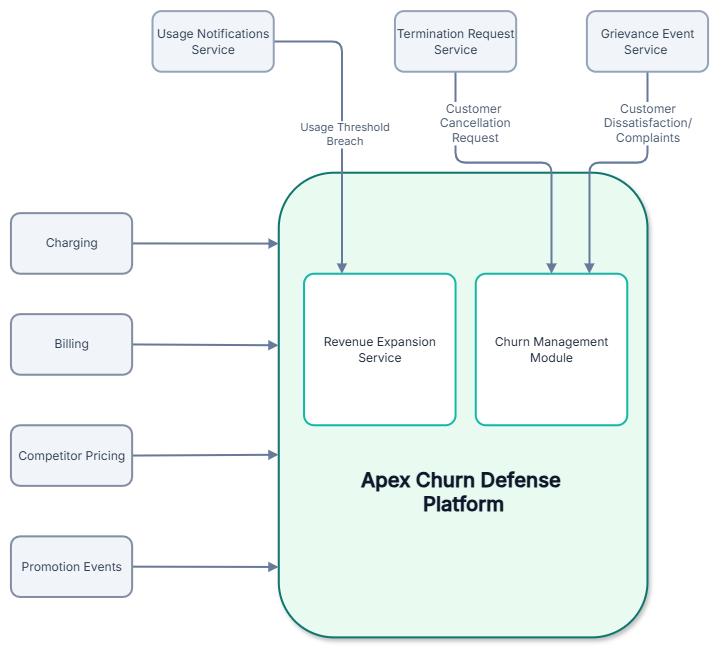

The diagram above was exported from draw.io. Its source (the exported page's mxGraphModel, read from the mxfile embedded in the PNG):
<mxGraphModel dx="2934" dy="1103" grid="1" gridSize="10" guides="1" tooltips="1" connect="1" arrows="1" fold="1" page="1" pageScale="1" pageWidth="850" pageHeight="1100" math="0" shadow="0">
  <root>
    <mxCell id="0" />
    <mxCell id="1" parent="0" />
    <mxCell id="u3BcXGrDtcbl2vc-fSgt-3" parent="1" style="rounded=1;whiteSpace=wrap;html=1;roundedPerimeter=1;fillColor=light-dark(#e9faf1, #43ba43);fontColor=#ffffff;strokeColor=light-dark(#0F766E,#82CD82);gradientColor=none;strokeWidth=2;shadow=1;fontFamily=Inter;textShadow=0;labelBorderColor=none;fontSource=https%3A%2F%2Ffonts.googleapis.com%2Fcss%3Ffamily%3DInter;" value="" vertex="1">
      <mxGeometry height="460" width="365" x="365" y="200" as="geometry" />
    </mxCell>
    <mxCell id="u3BcXGrDtcbl2vc-fSgt-18" edge="1" parent="1" source="u3BcXGrDtcbl2vc-fSgt-1" style="edgeStyle=orthogonalEdgeStyle;rounded=1;orthogonalLoop=1;jettySize=auto;html=1;entryX=0;entryY=0.109;entryDx=0;entryDy=0;labelPadding=0 4;fontFamily=Inter;textShadow=0;labelBorderColor=none;fontSource=https%3A%2F%2Ffonts.googleapis.com%2Fcss%3Ffamily%3DInter;strokeColor=#667A99;strokeWidth=2;fontColor=#4C5C73;labelBackgroundColor=#FFFFFF;jumpStyle=arc;curved=0;collapsedPoints=1;endArrow=block;endFill=1;startSize=5;endSize=5;">
      <mxGeometry relative="1" x="0.0055" as="geometry">
        <mxPoint x="365.0030571578064" y="270.15625558899546" as="targetPoint" />
      </mxGeometry>
    </mxCell>
    <mxCell id="u3BcXGrDtcbl2vc-fSgt-1" parent="1" style="rounded=1;whiteSpace=wrap;html=1;roundedPerimeter=1;shadow=0;glass=0;multiple=0;fontFamily=Inter;textShadow=0;labelBorderColor=none;fontSource=https%3A%2F%2Ffonts.googleapis.com%2Fcss%3Ffamily%3DInter;fillColor=#F1F5F9;strokeColor=#828EA1;fontColor=#334155;strokeWidth=2;" value="Charging" vertex="1">
      <mxGeometry height="60" width="120" x="99.81" y="240" as="geometry" />
    </mxCell>
    <mxCell id="u3BcXGrDtcbl2vc-fSgt-19" edge="1" parent="1" source="u3BcXGrDtcbl2vc-fSgt-2" style="edgeStyle=orthogonalEdgeStyle;rounded=1;orthogonalLoop=1;jettySize=auto;html=1;entryX=0;entryY=0.328;entryDx=0;entryDy=0;labelPadding=0 4;fontFamily=Inter;textShadow=0;labelBorderColor=none;fontSource=https%3A%2F%2Ffonts.googleapis.com%2Fcss%3Ffamily%3DInter;strokeColor=#667A99;strokeWidth=2;fontColor=#4C5C73;labelBackgroundColor=#FFFFFF;jumpStyle=arc;curved=0;collapsedPoints=1;endArrow=block;endFill=1;startSize=5;endSize=5;">
      <mxGeometry relative="1" x="0.0062" as="geometry">
        <mxPoint x="364.81" y="370.8800000000001" as="targetPoint" />
      </mxGeometry>
    </mxCell>
    <mxCell id="u3BcXGrDtcbl2vc-fSgt-2" parent="1" style="rounded=1;whiteSpace=wrap;html=1;roundedPerimeter=1;shadow=0;glass=0;multiple=0;fontFamily=Inter;textShadow=0;labelBorderColor=none;fontSource=https%3A%2F%2Ffonts.googleapis.com%2Fcss%3Ffamily%3DInter;fillColor=#F1F5F9;strokeColor=#828EA1;fontColor=#334155;strokeWidth=2;" value="Billing" vertex="1">
      <mxGeometry height="60" width="120" x="99.81" y="340" as="geometry" />
    </mxCell>
    <mxCell id="u3BcXGrDtcbl2vc-fSgt-20" edge="1" parent="1" source="u3BcXGrDtcbl2vc-fSgt-4" style="edgeStyle=orthogonalEdgeStyle;rounded=1;orthogonalLoop=1;jettySize=auto;html=1;entryX=0.003;entryY=0.563;entryDx=0;entryDy=0;labelPadding=0 4;fontFamily=Inter;textShadow=0;labelBorderColor=none;fontSource=https%3A%2F%2Ffonts.googleapis.com%2Fcss%3Ffamily%3DInter;strokeColor=#667A99;strokeWidth=2;fontColor=#4C5C73;labelBackgroundColor=#FFFFFF;jumpStyle=arc;curved=0;collapsedPoints=1;endArrow=block;endFill=1;startSize=5;endSize=5;">
      <mxGeometry relative="1" x="0.0055" as="geometry">
        <mxPoint x="364.81" y="479.1549295774648" as="targetPoint" />
      </mxGeometry>
    </mxCell>
    <mxCell id="u3BcXGrDtcbl2vc-fSgt-4" parent="1" style="rounded=1;whiteSpace=wrap;html=1;roundedPerimeter=1;shadow=0;glass=0;multiple=0;fontFamily=Inter;textShadow=0;labelBorderColor=none;fontSource=https%3A%2F%2Ffonts.googleapis.com%2Fcss%3Ffamily%3DInter;fillColor=#F1F5F9;strokeColor=#828EA1;fontColor=#334155;strokeWidth=2;" value="Competitor Pricing" vertex="1">
      <mxGeometry height="60" width="120" x="99.81" y="450" as="geometry" />
    </mxCell>
    <mxCell id="u3BcXGrDtcbl2vc-fSgt-21" edge="1" parent="1" source="u3BcXGrDtcbl2vc-fSgt-5" style="edgeStyle=orthogonalEdgeStyle;rounded=1;orthogonalLoop=1;jettySize=auto;html=1;entryX=0.005;entryY=0.802;entryDx=0;entryDy=0;labelPadding=0 4;fontFamily=Inter;textShadow=0;labelBorderColor=none;fontSource=https%3A%2F%2Ffonts.googleapis.com%2Fcss%3Ffamily%3DInter;strokeColor=#667A99;strokeWidth=2;fontColor=#4C5C73;labelBackgroundColor=#FFFFFF;jumpStyle=arc;curved=0;collapsedPoints=1;endArrow=block;endFill=1;startSize=5;endSize=5;">
      <mxGeometry relative="1" x="0.0048" as="geometry">
        <mxPoint x="364.81" y="590.3232323232323" as="targetPoint" />
      </mxGeometry>
    </mxCell>
    <mxCell id="u3BcXGrDtcbl2vc-fSgt-5" parent="1" style="rounded=1;whiteSpace=wrap;html=1;roundedPerimeter=1;shadow=0;glass=0;multiple=0;fontFamily=Inter;textShadow=0;labelBorderColor=none;fontSource=https%3A%2F%2Ffonts.googleapis.com%2Fcss%3Ffamily%3DInter;fillColor=#F1F5F9;strokeColor=#828EA1;fontColor=#334155;strokeWidth=2;" value="Promotion Events" vertex="1">
      <mxGeometry height="60" width="120" x="99.81" y="560" as="geometry" />
    </mxCell>
    <mxCell id="u3BcXGrDtcbl2vc-fSgt-7" edge="1" parent="1" source="u3BcXGrDtcbl2vc-fSgt-6" style="edgeStyle=orthogonalEdgeStyle;rounded=1;orthogonalLoop=1;jettySize=auto;html=1;entryX=0.25;entryY=0;entryDx=0;entryDy=0;labelPadding=0 4;fontFamily=Inter;textShadow=0;labelBorderColor=none;fontSource=https%3A%2F%2Ffonts.googleapis.com%2Fcss%3Ffamily%3DInter;strokeColor=#667A99;strokeWidth=2;fontColor=#4C5C73;labelBackgroundColor=#FFFFFF;jumpStyle=arc;curved=0;collapsedPoints=1;endArrow=block;endFill=1;startSize=5;endSize=5;" target="u3BcXGrDtcbl2vc-fSgt-17">
      <mxGeometry relative="1" x="0.0017" as="geometry" />
    </mxCell>
    <mxCell id="u3BcXGrDtcbl2vc-fSgt-9" connectable="0" parent="u3BcXGrDtcbl2vc-fSgt-7" style="edgeLabel;html=1;align=center;verticalAlign=middle;resizable=0;points=[];inheritText=fontSize,fontColor,fontStyle,textOpacity,labelBorderWidth,labelBackgroundColor,defaultLabelBackgroundColor,labelPadding;fontFamily=Inter;textShadow=0;labelBorderColor=none;fontSource=https%3A%2F%2Ffonts.googleapis.com%2Fcss%3Ffamily%3DInter;fontColor=#4C5C73;labelBackgroundColor=#FFFFFF;labelPadding=0 4;" value="Usage Threshold &lt;br&gt;Breach" vertex="1">
      <mxGeometry relative="1" x="0.0689" y="2" as="geometry">
        <mxPoint as="offset" />
      </mxGeometry>
    </mxCell>
    <mxCell id="u3BcXGrDtcbl2vc-fSgt-6" parent="1" style="rounded=1;whiteSpace=wrap;html=1;roundedPerimeter=1;shadow=0;glass=0;multiple=0;fontFamily=Inter;textShadow=0;labelBorderColor=none;fontSource=https%3A%2F%2Ffonts.googleapis.com%2Fcss%3Ffamily%3DInter;fillColor=#F1F5F9;strokeColor=#94A3B8;fontColor=#334155;strokeWidth=2;" value="Usage Notifications Service" vertex="1">
      <mxGeometry height="60" width="120" x="240" y="40" as="geometry" />
    </mxCell>
    <mxCell id="u3BcXGrDtcbl2vc-fSgt-13" edge="1" parent="1" source="u3BcXGrDtcbl2vc-fSgt-10" style="edgeStyle=orthogonalEdgeStyle;rounded=1;orthogonalLoop=1;jettySize=auto;html=1;labelPadding=0 4;fontFamily=Inter;textShadow=0;labelBorderColor=none;fontSource=https%3A%2F%2Ffonts.googleapis.com%2Fcss%3Ffamily%3DInter;strokeColor=#667A99;strokeWidth=2;fontColor=#4C5C73;labelBackgroundColor=#FFFFFF;jumpStyle=arc;curved=0;collapsedPoints=1;endArrow=block;endFill=1;startSize=5;endSize=5;" target="u3BcXGrDtcbl2vc-fSgt-16">
      <mxGeometry relative="1" x="0.0034" as="geometry">
        <Array as="points">
          <mxPoint x="540" y="190" />
          <mxPoint x="635" y="190" />
        </Array>
      </mxGeometry>
    </mxCell>
    <mxCell id="u3BcXGrDtcbl2vc-fSgt-23" connectable="0" parent="u3BcXGrDtcbl2vc-fSgt-13" style="edgeLabel;html=1;align=center;verticalAlign=middle;resizable=0;points=[];inheritText=fontSize,fontColor,fontStyle,textOpacity,labelBorderWidth,labelBackgroundColor,defaultLabelBackgroundColor,labelPadding;fontFamily=Inter;textShadow=0;labelBorderColor=none;fontSource=https%3A%2F%2Ffonts.googleapis.com%2Fcss%3Ffamily%3DInter;fontColor=#4C5C73;labelBackgroundColor=#FFFFFF;labelPadding=0 4;" value="&lt;span style=&quot;font-size: 12px; white-space: normal;&quot;&gt;Customer&amp;nbsp; Cancellation &lt;br&gt;Request&lt;/span&gt;" vertex="1">
      <mxGeometry relative="1" x="-0.2339" y="1" as="geometry">
        <mxPoint x="-5" y="-39" as="offset" />
      </mxGeometry>
    </mxCell>
    <mxCell id="u3BcXGrDtcbl2vc-fSgt-10" parent="1" style="rounded=1;whiteSpace=wrap;html=1;roundedPerimeter=1;shadow=0;glass=0;multiple=0;fontFamily=Inter;textShadow=0;labelBorderColor=none;fontSource=https%3A%2F%2Ffonts.googleapis.com%2Fcss%3Ffamily%3DInter;fillColor=#F1F5F9;strokeColor=#94A3B8;fontColor=#334155;strokeWidth=2;" value="Termination Request Service" vertex="1">
      <mxGeometry height="60" width="120" x="480" y="40" as="geometry" />
    </mxCell>
    <mxCell id="u3BcXGrDtcbl2vc-fSgt-14" edge="1" parent="1" source="u3BcXGrDtcbl2vc-fSgt-12" style="edgeStyle=orthogonalEdgeStyle;rounded=1;orthogonalLoop=1;jettySize=auto;html=1;entryX=0.75;entryY=0;entryDx=0;entryDy=0;labelPadding=0 4;fontFamily=Inter;textShadow=0;labelBorderColor=none;fontSource=https%3A%2F%2Ffonts.googleapis.com%2Fcss%3Ffamily%3DInter;strokeColor=#667A99;strokeWidth=2;fontColor=#4C5C73;labelBackgroundColor=#FFFFFF;jumpStyle=arc;curved=0;collapsedPoints=1;endArrow=block;endFill=1;startSize=5;endSize=5;" target="u3BcXGrDtcbl2vc-fSgt-16">
      <mxGeometry relative="1" x="0.2194" as="geometry">
        <Array as="points">
          <mxPoint x="730" y="190" />
          <mxPoint x="672.5" y="190" />
        </Array>
      </mxGeometry>
    </mxCell>
    <mxCell id="u3BcXGrDtcbl2vc-fSgt-22" connectable="0" parent="u3BcXGrDtcbl2vc-fSgt-14" style="edgeLabel;html=1;align=center;verticalAlign=middle;resizable=0;points=[];inheritText=fontSize,fontColor,fontStyle,textOpacity,labelBorderWidth,labelBackgroundColor,defaultLabelBackgroundColor,labelPadding;fontFamily=Inter;textShadow=0;labelBorderColor=none;fontSource=https%3A%2F%2Ffonts.googleapis.com%2Fcss%3Ffamily%3DInter;fontColor=#4C5C73;labelBackgroundColor=#FFFFFF;labelPadding=0 4;" value="&lt;span style=&quot;font-size: 12px; white-space: normal;&quot;&gt;Customer Dissatisfaction/ Complaints&lt;/span&gt;" vertex="1">
      <mxGeometry relative="1" x="-0.3786" y="-1" as="geometry">
        <mxPoint y="-30" as="offset" />
      </mxGeometry>
    </mxCell>
    <mxCell id="u3BcXGrDtcbl2vc-fSgt-12" parent="1" style="rounded=1;whiteSpace=wrap;html=1;roundedPerimeter=1;shadow=0;glass=0;multiple=0;fontFamily=Inter;textShadow=0;labelBorderColor=none;fontSource=https%3A%2F%2Ffonts.googleapis.com%2Fcss%3Ffamily%3DInter;fillColor=#F1F5F9;strokeColor=#94A3B8;fontColor=#334155;strokeWidth=2;" value="Grievance Event Service&amp;nbsp;" vertex="1">
      <mxGeometry height="60" width="120" x="670" y="40" as="geometry" />
    </mxCell>
    <mxCell id="u3BcXGrDtcbl2vc-fSgt-16" parent="1" style="html=1;aspect=fixed;rounded=1;roundedPerimeter=1;shadow=0;glass=0;multiple=0;fontFamily=Inter;textShadow=0;labelBorderColor=none;fontSource=https%3A%2F%2Ffonts.googleapis.com%2Fcss%3Ffamily%3DInter;strokeColor=#14B8A6;strokeWidth=2;absoluteArcSize=1;fontColor=#1E293B;whiteSpace=wrap;" value="Churn Management Module" vertex="1">
      <mxGeometry height="150" width="150" x="560" y="300" as="geometry" />
    </mxCell>
    <mxCell id="u3BcXGrDtcbl2vc-fSgt-17" parent="1" style="html=1;aspect=fixed;rounded=1;strokeColor=#14B8A6;fontColor=#1E293B;roundedPerimeter=1;shadow=0;glass=0;multiple=0;fontFamily=Inter;textShadow=0;labelBorderColor=none;fontSource=https%3A%2F%2Ffonts.googleapis.com%2Fcss%3Ffamily%3DInter;strokeWidth=2;absoluteArcSize=1;whiteSpace=wrap;" value="Revenue Expansion Service" vertex="1">
      <mxGeometry height="150" width="150" x="390" y="300" as="geometry" />
    </mxCell>
    <mxCell id="u3BcXGrDtcbl2vc-fSgt-24" parent="1" style="text;html=1;whiteSpace=wrap;strokeColor=none;fillColor=none;align=center;verticalAlign=middle;rounded=0;fontColor=light-dark(#0F172A,#EDEDED);fontFamily=Inter;textShadow=0;labelBorderColor=none;fontSource=https%3A%2F%2Ffonts.googleapis.com%2Fcss%3Ffamily%3DInter;fontSize=18;" value="&lt;font style=&quot;font-size: 20px;&quot;&gt;&lt;b&gt;Apex Churn Defense&amp;nbsp;&lt;/b&gt;&lt;/font&gt;&lt;div&gt;&lt;font style=&quot;font-size: 20px;&quot;&gt;&lt;b&gt;Platform&lt;/b&gt;&lt;/font&gt;&lt;/div&gt;" vertex="1">
      <mxGeometry height="30" width="210" x="442.5" y="500" as="geometry" />
    </mxCell>
  </root>
</mxGraphModel>